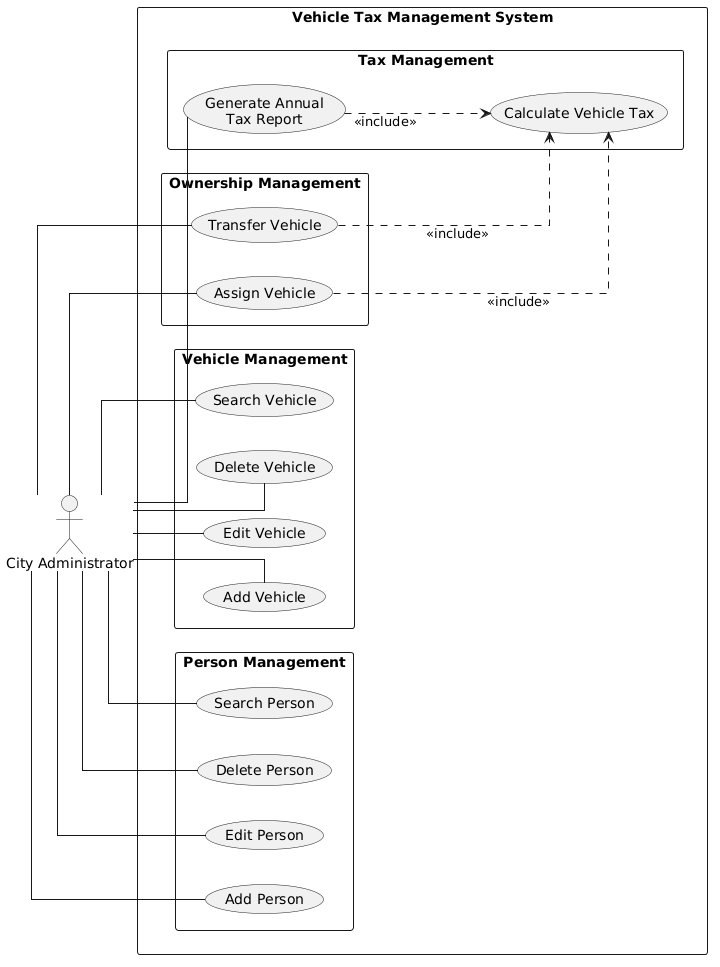

The diagram above was rendered by PlantUML. Its source (embedded in the PNG):
@startuml
left to right direction

skinparam shadowing false
skinparam packageStyle rectangle
skinparam linetype ortho
skinparam actorStyle stickman

actor "City Administrator" as Admin

rectangle "Vehicle Tax Management System" {

    package "Person Management" {
        usecase "Add Person" as AddPerson
        usecase "Edit Person" as EditPerson
        usecase "Delete Person" as DeletePerson
        usecase "Search Person" as SearchPerson
    }

    package "Vehicle Management" {
        usecase "Add Vehicle" as AddVehicle
        usecase "Edit Vehicle" as EditVehicle
        usecase "Delete Vehicle" as DeleteVehicle
        usecase "Search Vehicle" as SearchVehicle
    }

    package "Ownership Management" {
        usecase "Assign Vehicle" as AssignVehicle
        usecase "Transfer Vehicle" as TransferVehicle
    }

    package "Tax Management" {
        usecase "Calculate Vehicle Tax" as CalculateTax
        usecase "Generate Annual\nTax Report" as AnnualReport
    }
}

' Actor associations (solid lines)
Admin -- AddPerson
Admin -- EditPerson
Admin -- DeletePerson
Admin -- SearchPerson

Admin -- AddVehicle
Admin -- EditVehicle
Admin -- DeleteVehicle
Admin -- SearchVehicle

Admin -- AssignVehicle
Admin -- TransferVehicle
Admin -- AnnualReport

' Mandatory reused functionality
AssignVehicle ..> CalculateTax : <<include>>
AnnualReport ..> CalculateTax : <<include>>

' Tax calculation during a sale/transfer
TransferVehicle ..> CalculateTax : <<include>>
@enduml